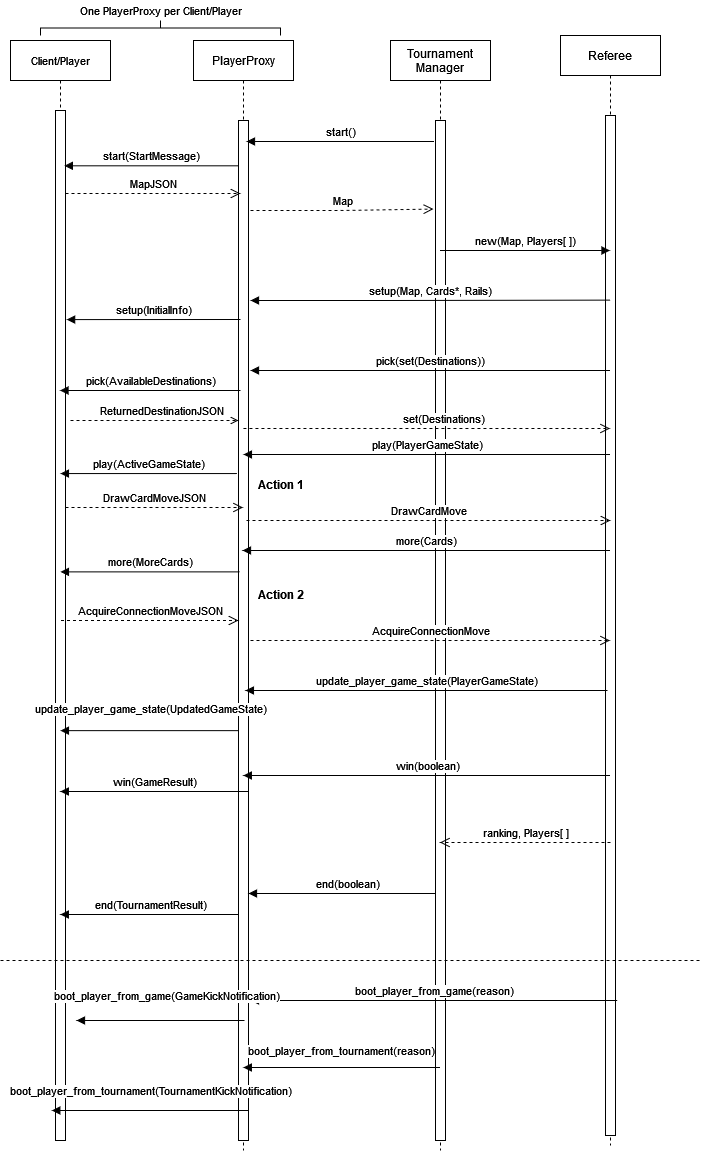

The diagram above was exported from draw.io. Its source (the exported page's mxGraphModel, read from the mxfile embedded in the PNG):
<mxGraphModel dx="1422" dy="752" grid="1" gridSize="10" guides="1" tooltips="1" connect="1" arrows="1" fold="1" page="1" pageScale="1" pageWidth="1100" pageHeight="1700" math="0" shadow="0">
  <root>
    <mxCell id="0" />
    <mxCell id="1" parent="0" />
    <mxCell id="3nuBFxr9cyL0pnOWT2aG-1" value="Client/Player" style="shape=umlLifeline;perimeter=lifelinePerimeter;container=1;collapsible=0;recursiveResize=0;rounded=0;shadow=0;strokeWidth=1;fontSize=11;" parent="1" vertex="1">
      <mxGeometry x="220" y="70" width="100" height="1100" as="geometry" />
    </mxCell>
    <mxCell id="3nuBFxr9cyL0pnOWT2aG-2" value="" style="points=[];perimeter=orthogonalPerimeter;rounded=0;shadow=0;strokeWidth=1;" parent="3nuBFxr9cyL0pnOWT2aG-1" vertex="1">
      <mxGeometry x="45" y="70" width="10" height="1030" as="geometry" />
    </mxCell>
    <mxCell id="3nuBFxr9cyL0pnOWT2aG-5" value="PlayerProxy" style="shape=umlLifeline;perimeter=lifelinePerimeter;container=1;collapsible=0;recursiveResize=0;rounded=0;shadow=0;strokeWidth=1;" parent="1" vertex="1">
      <mxGeometry x="403" y="70" width="100" height="1110" as="geometry" />
    </mxCell>
    <mxCell id="3nuBFxr9cyL0pnOWT2aG-6" value="" style="points=[];perimeter=orthogonalPerimeter;rounded=0;shadow=0;strokeWidth=1;" parent="3nuBFxr9cyL0pnOWT2aG-5" vertex="1">
      <mxGeometry x="45" y="80" width="10" height="1020" as="geometry" />
    </mxCell>
    <mxCell id="DTvUEYtPH98T-4cvrohA-11" value="ReturnedDestinationJSON" style="html=1;verticalAlign=bottom;endArrow=open;dashed=1;rounded=0;fontSize=11;" edge="1" parent="3nuBFxr9cyL0pnOWT2aG-5">
      <mxGeometry x="0.0857" relative="1" as="geometry">
        <mxPoint x="-123" y="380" as="sourcePoint" />
        <mxPoint x="45" y="380" as="targetPoint" />
        <mxPoint as="offset" />
      </mxGeometry>
    </mxCell>
    <mxCell id="DTvUEYtPH98T-4cvrohA-20" value="AcquireConnectionMoveJSON" style="html=1;verticalAlign=bottom;endArrow=open;dashed=1;endSize=8;rounded=0;fontSize=11;" edge="1" parent="3nuBFxr9cyL0pnOWT2aG-5">
      <mxGeometry relative="1" as="geometry">
        <mxPoint x="-132.5" y="580" as="sourcePoint" />
        <mxPoint x="45" y="580" as="targetPoint" />
      </mxGeometry>
    </mxCell>
    <mxCell id="wmPeAH-Fw15I9ZuwHWl9-41" value="end(boolean)" style="html=1;verticalAlign=bottom;endArrow=block;" parent="3nuBFxr9cyL0pnOWT2aG-5" edge="1">
      <mxGeometry width="80" relative="1" as="geometry">
        <mxPoint x="251.57000000000005" y="853" as="sourcePoint" />
        <mxPoint x="54.998571428571324" y="853" as="targetPoint" />
        <Array as="points">
          <mxPoint x="112.07000000000005" y="853" />
        </Array>
      </mxGeometry>
    </mxCell>
    <mxCell id="DTvUEYtPH98T-4cvrohA-33" value="end(TournamentResult)" style="html=1;verticalAlign=bottom;endArrow=block;rounded=0;fontSize=11;" edge="1" parent="3nuBFxr9cyL0pnOWT2aG-5">
      <mxGeometry x="-0.0123" width="80" relative="1" as="geometry">
        <mxPoint x="45" y="874" as="sourcePoint" />
        <mxPoint x="-133.18965517241372" y="873.9999999999998" as="targetPoint" />
        <mxPoint as="offset" />
      </mxGeometry>
    </mxCell>
    <mxCell id="DTvUEYtPH98T-4cvrohA-35" value="win(GameResult)" style="html=1;verticalAlign=bottom;endArrow=block;rounded=0;fontSize=11;" edge="1" parent="3nuBFxr9cyL0pnOWT2aG-5">
      <mxGeometry width="80" relative="1" as="geometry">
        <mxPoint x="55" y="751" as="sourcePoint" />
        <mxPoint x="-133.18965517241372" y="751" as="targetPoint" />
      </mxGeometry>
    </mxCell>
    <mxCell id="wmPeAH-Fw15I9ZuwHWl9-1" value="&#10;Tournament &#10;Manager&#10;" style="shape=umlLifeline;perimeter=lifelinePerimeter;container=1;collapsible=0;recursiveResize=0;rounded=0;shadow=0;strokeWidth=1;" parent="1" vertex="1">
      <mxGeometry x="600" y="70" width="100" height="1110" as="geometry" />
    </mxCell>
    <mxCell id="wmPeAH-Fw15I9ZuwHWl9-2" value="" style="points=[];perimeter=orthogonalPerimeter;rounded=0;shadow=0;strokeWidth=1;" parent="wmPeAH-Fw15I9ZuwHWl9-1" vertex="1">
      <mxGeometry x="45" y="80" width="10" height="1020" as="geometry" />
    </mxCell>
    <mxCell id="wmPeAH-Fw15I9ZuwHWl9-3" value="Referee" style="shape=umlLifeline;perimeter=lifelinePerimeter;container=1;collapsible=0;recursiveResize=0;rounded=0;shadow=0;strokeWidth=1;" parent="1" vertex="1">
      <mxGeometry x="770" y="65" width="100" height="1110" as="geometry" />
    </mxCell>
    <mxCell id="wmPeAH-Fw15I9ZuwHWl9-4" value="" style="points=[];perimeter=orthogonalPerimeter;rounded=0;shadow=0;strokeWidth=1;" parent="wmPeAH-Fw15I9ZuwHWl9-3" vertex="1">
      <mxGeometry x="45" y="80" width="10" height="1020" as="geometry" />
    </mxCell>
    <mxCell id="wmPeAH-Fw15I9ZuwHWl9-13" value="&lt;font style=&quot;font-size: 11px&quot;&gt;start()&lt;/font&gt;" style="html=1;verticalAlign=bottom;endArrow=block;" parent="1" edge="1">
      <mxGeometry x="0.0102" width="80" relative="1" as="geometry">
        <mxPoint x="643.5" y="171" as="sourcePoint" />
        <mxPoint x="456" y="171" as="targetPoint" />
        <mxPoint x="1" as="offset" />
      </mxGeometry>
    </mxCell>
    <mxCell id="wmPeAH-Fw15I9ZuwHWl9-18" value="Map" style="html=1;verticalAlign=bottom;endArrow=open;dashed=1;endSize=8;entryX=-0.2;entryY=0.126;entryDx=0;entryDy=0;entryPerimeter=0;" parent="1" edge="1">
      <mxGeometry x="0.0028" relative="1" as="geometry">
        <mxPoint x="460" y="240" as="sourcePoint" />
        <mxPoint x="643" y="238.5200000000001" as="targetPoint" />
        <Array as="points">
          <mxPoint x="550" y="240" />
        </Array>
        <mxPoint as="offset" />
      </mxGeometry>
    </mxCell>
    <mxCell id="wmPeAH-Fw15I9ZuwHWl9-19" value="setup(Map, Cards*, Rails)" style="html=1;verticalAlign=bottom;endArrow=block;exitX=0.5;exitY=0.181;exitDx=0;exitDy=0;exitPerimeter=0;" parent="1" edge="1" source="wmPeAH-Fw15I9ZuwHWl9-4">
      <mxGeometry width="80" relative="1" as="geometry">
        <mxPoint x="810" y="330" as="sourcePoint" />
        <mxPoint x="460" y="330" as="targetPoint" />
        <Array as="points">
          <mxPoint x="600" y="330" />
        </Array>
      </mxGeometry>
    </mxCell>
    <mxCell id="wmPeAH-Fw15I9ZuwHWl9-21" value="pick(set(Destinations))" style="html=1;verticalAlign=bottom;endArrow=block;" parent="1" source="wmPeAH-Fw15I9ZuwHWl9-3" edge="1">
      <mxGeometry width="80" relative="1" as="geometry">
        <mxPoint x="470" y="440" as="sourcePoint" />
        <mxPoint x="460" y="400" as="targetPoint" />
        <Array as="points">
          <mxPoint x="610" y="400" />
        </Array>
      </mxGeometry>
    </mxCell>
    <mxCell id="wmPeAH-Fw15I9ZuwHWl9-26" value="set(Destinations)" style="html=1;verticalAlign=bottom;endArrow=open;dashed=1;endSize=8;" parent="1" edge="1">
      <mxGeometry x="0.0914" relative="1" as="geometry">
        <mxPoint x="452.92857142857133" y="458" as="sourcePoint" />
        <mxPoint x="819.5" y="458" as="targetPoint" />
        <Array as="points">
          <mxPoint x="560" y="458" />
        </Array>
        <mxPoint as="offset" />
      </mxGeometry>
    </mxCell>
    <mxCell id="wmPeAH-Fw15I9ZuwHWl9-28" value="play(PlayerGameState)" style="html=1;verticalAlign=bottom;endArrow=block;" parent="1" edge="1">
      <mxGeometry width="80" relative="1" as="geometry">
        <mxPoint x="819.5" y="484" as="sourcePoint" />
        <mxPoint x="452.92857142857133" y="484" as="targetPoint" />
        <Array as="points">
          <mxPoint x="530" y="484" />
        </Array>
      </mxGeometry>
    </mxCell>
    <mxCell id="wmPeAH-Fw15I9ZuwHWl9-29" value="&lt;div&gt;&lt;b&gt;Action 1&lt;/b&gt;&lt;/div&gt;" style="text;html=1;align=center;verticalAlign=middle;resizable=0;points=[];autosize=1;strokeColor=none;" parent="1" vertex="1">
      <mxGeometry x="460" y="504" width="60" height="20" as="geometry" />
    </mxCell>
    <mxCell id="wmPeAH-Fw15I9ZuwHWl9-30" value="&lt;div&gt;&lt;b&gt;Action 2&lt;/b&gt;&lt;/div&gt;" style="text;html=1;align=center;verticalAlign=middle;resizable=0;points=[];autosize=1;strokeColor=none;" parent="1" vertex="1">
      <mxGeometry x="460" y="614" width="60" height="20" as="geometry" />
    </mxCell>
    <mxCell id="wmPeAH-Fw15I9ZuwHWl9-31" value="DrawCardMove" style="html=1;verticalAlign=bottom;endArrow=open;dashed=1;endSize=8;" parent="1" edge="1">
      <mxGeometry relative="1" as="geometry">
        <mxPoint x="456" y="549.9999999999999" as="sourcePoint" />
        <mxPoint x="820" y="550" as="targetPoint" />
      </mxGeometry>
    </mxCell>
    <mxCell id="wmPeAH-Fw15I9ZuwHWl9-32" value="more(Cards)" style="html=1;verticalAlign=bottom;endArrow=block;" parent="1" source="wmPeAH-Fw15I9ZuwHWl9-3" edge="1">
      <mxGeometry width="80" relative="1" as="geometry">
        <mxPoint x="649" y="580" as="sourcePoint" />
        <mxPoint x="452" y="580" as="targetPoint" />
        <Array as="points">
          <mxPoint x="549.5" y="580" />
        </Array>
      </mxGeometry>
    </mxCell>
    <mxCell id="wmPeAH-Fw15I9ZuwHWl9-36" value="update_player_game_state(PlayerGameState)" style="html=1;verticalAlign=bottom;endArrow=block;" parent="1" edge="1">
      <mxGeometry width="80" relative="1" as="geometry">
        <mxPoint x="817" y="720" as="sourcePoint" />
        <mxPoint x="454.92857142857133" y="720" as="targetPoint" />
        <Array as="points">
          <mxPoint x="522" y="720" />
        </Array>
      </mxGeometry>
    </mxCell>
    <mxCell id="DTvUEYtPH98T-4cvrohA-1" value="start(StartMessage)" style="html=1;verticalAlign=bottom;endArrow=block;rounded=0;entryX=0.886;entryY=0.077;entryDx=0;entryDy=0;entryPerimeter=0;" edge="1" parent="1">
      <mxGeometry width="80" relative="1" as="geometry">
        <mxPoint x="448" y="195.30999999999995" as="sourcePoint" />
        <mxPoint x="273.8599999999999" y="195.30999999999995" as="targetPoint" />
      </mxGeometry>
    </mxCell>
    <mxCell id="DTvUEYtPH98T-4cvrohA-2" value="&lt;div&gt;MapJSON&lt;/div&gt;" style="html=1;verticalAlign=bottom;endArrow=open;dashed=1;endSize=8;rounded=0;" edge="1" parent="1">
      <mxGeometry relative="1" as="geometry">
        <mxPoint x="275" y="223" as="sourcePoint" />
        <mxPoint x="450" y="223" as="targetPoint" />
      </mxGeometry>
    </mxCell>
    <mxCell id="DTvUEYtPH98T-4cvrohA-3" value="setup(InitialInfo)" style="html=1;verticalAlign=bottom;endArrow=block;rounded=0;fontSize=11;entryX=1.114;entryY=0.203;entryDx=0;entryDy=0;entryPerimeter=0;" edge="1" parent="1" target="3nuBFxr9cyL0pnOWT2aG-2">
      <mxGeometry x="-0.0004" width="80" relative="1" as="geometry">
        <mxPoint x="450" y="349" as="sourcePoint" />
        <mxPoint x="280" y="350" as="targetPoint" />
        <mxPoint as="offset" />
      </mxGeometry>
    </mxCell>
    <mxCell id="DTvUEYtPH98T-4cvrohA-4" value="pick(AvailableDestinations)" style="html=1;verticalAlign=bottom;endArrow=block;rounded=0;fontSize=11;" edge="1" parent="1" target="3nuBFxr9cyL0pnOWT2aG-1">
      <mxGeometry width="80" relative="1" as="geometry">
        <mxPoint x="450" y="420" as="sourcePoint" />
        <mxPoint x="530" y="420" as="targetPoint" />
      </mxGeometry>
    </mxCell>
    <mxCell id="DTvUEYtPH98T-4cvrohA-5" value="One PlayerProxy per Client/Player" style="text;html=1;align=center;verticalAlign=middle;resizable=0;points=[];autosize=1;strokeColor=none;fillColor=none;fontSize=11;" vertex="1" parent="1">
      <mxGeometry x="280" y="30" width="180" height="20" as="geometry" />
    </mxCell>
    <mxCell id="DTvUEYtPH98T-4cvrohA-10" value="" style="strokeWidth=1;html=1;shape=mxgraph.flowchart.annotation_2;align=left;labelPosition=right;pointerEvents=1;fontSize=11;direction=south;" vertex="1" parent="1">
      <mxGeometry x="250" y="50" width="240" height="15" as="geometry" />
    </mxCell>
    <mxCell id="DTvUEYtPH98T-4cvrohA-14" value="play(ActiveGameState)" style="html=1;verticalAlign=bottom;endArrow=block;rounded=0;fontSize=11;exitX=-0.157;exitY=0.353;exitDx=0;exitDy=0;exitPerimeter=0;" edge="1" parent="1">
      <mxGeometry width="80" relative="1" as="geometry">
        <mxPoint x="446.43000000000006" y="503.06000000000006" as="sourcePoint" />
        <mxPoint x="269.92857142857133" y="503.06000000000006" as="targetPoint" />
      </mxGeometry>
    </mxCell>
    <mxCell id="DTvUEYtPH98T-4cvrohA-17" value="more(MoreCards)" style="html=1;verticalAlign=bottom;endArrow=block;rounded=0;fontSize=11;exitX=0.129;exitY=0.469;exitDx=0;exitDy=0;exitPerimeter=0;" edge="1" parent="1">
      <mxGeometry x="-0.0044" width="80" relative="1" as="geometry">
        <mxPoint x="449.2900000000002" y="601.3799999999999" as="sourcePoint" />
        <mxPoint x="269.92857142857133" y="601.3799999999999" as="targetPoint" />
        <mxPoint as="offset" />
      </mxGeometry>
    </mxCell>
    <mxCell id="DTvUEYtPH98T-4cvrohA-19" value="DrawCardMoveJSON" style="html=1;verticalAlign=bottom;endArrow=open;dashed=1;endSize=8;rounded=0;fontSize=11;" edge="1" parent="1">
      <mxGeometry relative="1" as="geometry">
        <mxPoint x="275" y="537" as="sourcePoint" />
        <mxPoint x="452.5" y="537" as="targetPoint" />
      </mxGeometry>
    </mxCell>
    <mxCell id="DTvUEYtPH98T-4cvrohA-21" value="AcquireConnectionMove" style="html=1;verticalAlign=bottom;endArrow=open;dashed=1;endSize=8;rounded=0;fontSize=11;" edge="1" parent="1" target="wmPeAH-Fw15I9ZuwHWl9-3">
      <mxGeometry relative="1" as="geometry">
        <mxPoint x="460" y="670" as="sourcePoint" />
        <mxPoint x="649.5" y="670" as="targetPoint" />
      </mxGeometry>
    </mxCell>
    <mxCell id="DTvUEYtPH98T-4cvrohA-24" value="update_player_game_state(UpdatedGameState)" style="html=1;verticalAlign=bottom;endArrow=block;rounded=0;fontSize=11;exitX=-0.043;exitY=0.607;exitDx=0;exitDy=0;exitPerimeter=0;" edge="1" parent="1">
      <mxGeometry x="-0.0141" y="-12" width="80" relative="1" as="geometry">
        <mxPoint x="447.56999999999994" y="760.1399999999999" as="sourcePoint" />
        <mxPoint x="269.92857142857133" y="760.1399999999999" as="targetPoint" />
        <mxPoint as="offset" />
      </mxGeometry>
    </mxCell>
    <mxCell id="DTvUEYtPH98T-4cvrohA-27" value="boot_player_from_game(reason)" style="html=1;verticalAlign=bottom;endArrow=block;rounded=0;fontSize=11;" edge="1" parent="1">
      <mxGeometry width="80" relative="1" as="geometry">
        <mxPoint x="826.69" y="1030" as="sourcePoint" />
        <mxPoint x="460.0003448275863" y="1030" as="targetPoint" />
      </mxGeometry>
    </mxCell>
    <mxCell id="DTvUEYtPH98T-4cvrohA-28" value="boot_player_from_game(GameKickNotification)" style="html=1;verticalAlign=bottom;endArrow=block;rounded=0;fontSize=11;" edge="1" parent="1">
      <mxGeometry x="-0.0714" y="-15" width="80" relative="1" as="geometry">
        <mxPoint x="453.9999999999998" y="1050" as="sourcePoint" />
        <mxPoint x="286.0003448275863" y="1050" as="targetPoint" />
        <mxPoint as="offset" />
      </mxGeometry>
    </mxCell>
    <mxCell id="DTvUEYtPH98T-4cvrohA-29" value="boot_player_from_tournament(reason)" style="html=1;verticalAlign=bottom;endArrow=block;rounded=0;fontSize=11;" edge="1" parent="1">
      <mxGeometry x="0.0117" y="-7" width="80" relative="1" as="geometry">
        <mxPoint x="649.5" y="1097" as="sourcePoint" />
        <mxPoint x="452.8103448275863" y="1097" as="targetPoint" />
        <mxPoint as="offset" />
      </mxGeometry>
    </mxCell>
    <mxCell id="DTvUEYtPH98T-4cvrohA-30" value="boot_player_from_tournament(TournamentKickNotification)" style="html=1;verticalAlign=bottom;endArrow=block;rounded=0;fontSize=11;" edge="1" parent="1">
      <mxGeometry x="-0.0035" y="-10" width="80" relative="1" as="geometry">
        <mxPoint x="458" y="1140" as="sourcePoint" />
        <mxPoint x="261.3103448275863" y="1140" as="targetPoint" />
        <mxPoint as="offset" />
      </mxGeometry>
    </mxCell>
    <mxCell id="DTvUEYtPH98T-4cvrohA-32" style="edgeStyle=orthogonalEdgeStyle;rounded=0;orthogonalLoop=1;jettySize=auto;html=1;fontSize=11;dashed=1;endArrow=none;endFill=0;" edge="1" parent="1">
      <mxGeometry relative="1" as="geometry">
        <mxPoint x="910" y="989.9999999999998" as="targetPoint" />
        <mxPoint x="210" y="989.9999999999998" as="sourcePoint" />
      </mxGeometry>
    </mxCell>
    <mxCell id="DTvUEYtPH98T-4cvrohA-34" value="win(boolean)" style="html=1;verticalAlign=bottom;endArrow=block;rounded=0;fontSize=11;" edge="1" parent="1">
      <mxGeometry width="80" relative="1" as="geometry">
        <mxPoint x="819.5" y="805" as="sourcePoint" />
        <mxPoint x="452.8103448275863" y="805" as="targetPoint" />
      </mxGeometry>
    </mxCell>
    <mxCell id="DTvUEYtPH98T-4cvrohA-38" value="new(Map, Players[ ])" style="html=1;verticalAlign=bottom;endArrow=block;rounded=0;fontSize=11;" edge="1" parent="1" source="wmPeAH-Fw15I9ZuwHWl9-1" target="wmPeAH-Fw15I9ZuwHWl9-3">
      <mxGeometry width="80" relative="1" as="geometry">
        <mxPoint x="690" y="260" as="sourcePoint" />
        <mxPoint x="770" y="260" as="targetPoint" />
        <Array as="points">
          <mxPoint x="740" y="280" />
        </Array>
      </mxGeometry>
    </mxCell>
    <mxCell id="DTvUEYtPH98T-4cvrohA-39" value="ranking, Players[ ]" style="html=1;verticalAlign=bottom;endArrow=open;dashed=1;endSize=8;rounded=0;fontSize=11;" edge="1" parent="1">
      <mxGeometry relative="1" as="geometry">
        <mxPoint x="820" y="872" as="sourcePoint" />
        <mxPoint x="649.5" y="872" as="targetPoint" />
      </mxGeometry>
    </mxCell>
  </root>
</mxGraphModel>